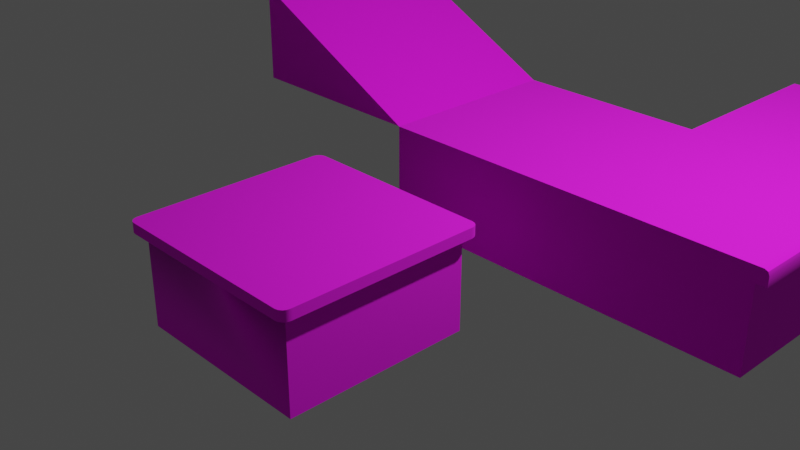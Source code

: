# Source: grid_tiles.blend  (saved by Blender 3.4.6; exported with 4.5.12 LTS)
import bpy
from mathutils import Matrix  # noqa: F401  (used for matrix-valued properties, if any)

bpy.ops.wm.read_factory_settings(use_empty=True)
scene = bpy.context.scene
scene.name = 'Scene'

# ---- collections
col_collection = bpy.data.collections.new('Collection'); scene.collection.children.link(col_collection)

# ---- images (referenced by path relative to the original .blend; pixels are not part of the script)
import os
ASSET_DIR = os.environ.get("B2B_ASSET_DIR", "")  # directory of the original .blend (textures are referenced by path, not embedded)
HERE = os.path.dirname(os.path.abspath(__file__))  # packed textures are extracted next to this script under _unpacked/

def load_image(name, relpath, width, height, colorspace="sRGB"):
    """Load a texture the original file referenced (path relative to the .blend, or extracted next to this script)."""
    p = next((c for c in (os.path.join(HERE, relpath), os.path.join(ASSET_DIR, relpath)) if relpath and os.path.exists(c)), "")
    if p:
        img = bpy.data.images.load(p, check_existing=True)
        img.name = name
    else:  # same state as the original file: an image datablock whose file is absent (Cycles renders it pink)
        img = bpy.data.images.new(name, width, height)
        img.source = "FILE"
        img.filepath = "//" + (relpath or name)
    img.colorspace_settings.name = colorspace
    return img
img_colormap = load_image('colormap', 'textures/colormap.png', 1024, 1024, 'sRGB')

# ---- materials (node trees are filled in below, after node groups)
mat_colormap = bpy.data.materials.new('colormap')
mat_colormap.use_transparent_shadow = False

# ---- node groups
ng_auto_smooth = bpy.data.node_groups.new('Auto Smooth', 'GeometryNodeTree')
_s = ng_auto_smooth.interface.new_socket(name='Geometry', in_out='OUTPUT', socket_type='NodeSocketGeometry')
_s = ng_auto_smooth.interface.new_socket(name='Geometry', in_out='INPUT', socket_type='NodeSocketGeometry')
_s = ng_auto_smooth.interface.new_socket(name='Angle', in_out='INPUT', socket_type='NodeSocketFloat')
_s.subtype = 'ANGLE'
_s.min_value = 0.0
_s.max_value = 3.142
ng_auto_smooth.is_modifier = True
_N = ng_auto_smooth.nodes; _L = ng_auto_smooth.links
n0 = _N.new('NodeGroupOutput'); n0.name = 'Group Output'; n0.location = (480, -100)
n1 = _N.new('NodeGroupInput'); n1.name = 'Group Input'; n1.location = (-420, -300)
n2 = _N.new('NodeGroupInput'); n2.name = 'Group Input.001'; n2.location = (-60, -100)
n3 = _N.new('GeometryNodeSetShadeSmooth'); n3.name = 'Set Shade Smooth'; n3.location = (120, -100)
n3.domain = 'EDGE'
n4 = _N.new('GeometryNodeSetShadeSmooth'); n4.name = 'Set Shade Smooth.001'; n4.location = (300, -100)
n5 = _N.new('GeometryNodeInputMeshEdgeAngle'); n5.name = 'Edge Angle'; n5.location = (-420, -220)
n6 = _N.new('GeometryNodeInputEdgeSmooth'); n6.name = 'Is Edge Smooth'; n6.location = (-60, -160)
n7 = _N.new('GeometryNodeInputShadeSmooth'); n7.name = 'Is Face Smooth'; n7.location = (-240, -340)
n8 = _N.new('FunctionNodeBooleanMath'); n8.name = 'Boolean Math'; n8.location = (-60, -220)
n9 = _N.new('FunctionNodeCompare'); n9.name = 'Compare'; n9.location = (-240, -180)
n9.operation = 'LESS_EQUAL'
_L.new(n5.outputs[0], n9.inputs[0])
_L.new(n4.outputs[0], n0.inputs[0])
_L.new(n1.outputs[1], n9.inputs[1])
_L.new(n9.outputs[0], n8.inputs[0])
_L.new(n7.outputs[0], n8.inputs[1])
_L.new(n2.outputs[0], n3.inputs[0])
_L.new(n6.outputs[0], n3.inputs[1])
_L.new(n3.outputs[0], n4.inputs[0])
_L.new(n8.outputs[0], n3.inputs[2])
n0.is_active_output = True

# ---- material node trees
mat_colormap.use_nodes = True; mat_colormap.node_tree.nodes.clear()
_N = mat_colormap.node_tree.nodes; _L = mat_colormap.node_tree.links
n0 = _N.new('ShaderNodeBsdfPrincipled'); n0.name = 'Principled BSDF'; n0.location = (10, 300)
n0.distribution = 'GGX'
n0.subsurface_method = 'RANDOM_WALK_SKIN'
n0.inputs[2].default_value = 1.0
n0.inputs[27].default_value = (0.0, 0.0, 0.0, 1.0)
n0.inputs[28].default_value = 1.0
n1 = _N.new('ShaderNodeOutputMaterial'); n1.name = 'Material Output'; n1.location = (320, 270)
n2 = _N.new('ShaderNodeTexImage'); n2.name = 'Image Texture'; n2.location = (-440, 210)
n2.label = 'BASE COLOR'
n2.image = img_colormap
n3 = _N.new('ShaderNodeMapping'); n3.name = 'Mapping'; n3.location = (-700, 240)
n4 = _N.new('ShaderNodeUVMap'); n4.name = 'UV Map'; n4.location = (-960, 140)
n4.uv_map = 'UVMap'
_L.new(n0.outputs[0], n1.inputs[0])
_L.new(n2.outputs[0], n0.inputs[0])
_L.new(n3.outputs[0], n2.inputs[0])
_L.new(n4.outputs[0], n3.inputs[0])
n1.is_active_output = True

# ---- world
world_world = bpy.data.worlds.new('World'); scene.world = world_world
world_world.use_nodes = True; world_world.node_tree.nodes.clear()
_N = world_world.node_tree.nodes; _L = world_world.node_tree.links
n0 = _N.new('ShaderNodeOutputWorld'); n0.name = 'World Output'; n0.location = (300, 300)
n1 = _N.new('ShaderNodeBackground'); n1.name = 'Background'; n1.location = (10, 300)
n1.inputs[0].default_value = (0.05088, 0.05088, 0.05088, 1.0)
_L.new(n1.outputs[0], n0.inputs[0])
n0.is_active_output = True
world_world.color = (0.05088, 0.05088, 0.05088)
world_world.use_sun_shadow = False
world_world.sun_shadow_jitter_overblur = 0.0

# ---- cameras
cam_camera = bpy.data.cameras.new('Camera')
cam_camera.clip_end = 100.0
cam_camera.ortho_scale = 7.314

# ---- lights
light_light = bpy.data.lights.new('Light', 'POINT')
light_light.transmission_factor = 0.0
light_light.energy = 1000.0
light_light.shadow_soft_size = 0.1
light_light.shadow_maximum_resolution = 0.006
light_light.use_absolute_resolution = True

# ---- meshes
me_cube = bpy.data.meshes.new('Cube')
me_cube.from_pydata([(0.0, 0.0, 0.0), (0.0, 0.0, 1.0), (0.0, 2.0, 0.0), (0.0, 2.0, 1.0), (2.0, 0.0, 0.0), (2.0, 0.0, 1.0), (2.0, 2.0, 0.0), (2.0, 2.0, 1.0)], [], [(0, 1, 3, 2), (2, 3, 7, 6), (6, 7, 5, 4), (4, 5, 1, 0), (2, 6, 4, 0), (7, 3, 1, 5)])
_uv = me_cube.uv_layers.new(name='UVMap')
_uv.uv.foreach_set('vector', [0.5418, 0.04565, 0.5418, 0.04565, 0.5418, 0.04565, 0.5418, 0.04565, 0.5418, 0.04565, 0.5418, 0.04565, 0.5418, 0.04565, 0.5418, 0.04565, 0.5418, 0.04565, 0.5418, 0.04565, 0.5418, 0.04565, 0.5418, 0.04565, 0.5418, 0.04565, 0.5418, 0.04565, 0.5418, 0.04565, 0.5418, 0.04565, 0.5418, 0.04565, 0.5418, 0.04565, 0.5418, 0.04565, 0.5418, 0.04565, 0.9426, 0.2412, 0.9426, 0.2412, 0.9426, 0.2412, 0.9426, 0.2412])
me_cube.materials.append(mat_colormap)
me_cube.update()
me_cube_001 = bpy.data.meshes.new('Cube.001')
me_cube_001.from_pydata([(0.0, 0.0, 0.0), (0.0, 0.0, 1.0), (0.0, 2.0, 0.0), (0.0, 2.0, 1.0), (0.0, 0.0, 0.85), (0.0, 2.0, 0.85), (2.0, 2.0, 0.85), (2.0, 0.0, 0.85), (1.9, 2.0, 0.0), (1.9, 2.0, 1.0), (1.9, 0.0, 0.0), (1.9, 0.0, 1.0), (1.9, 0.0, 0.85), (1.9, 2.0, 0.85), (2.0, 0.0, 0.9508), (1.951, 0.0, 1.0), (1.986, 0.0, 0.9856), (1.951, 2.0, 1.0), (2.0, 2.0, 0.9508), (1.986, 2.0, 0.9856)], [], [(4, 1, 3, 5), (7, 14, 16, 15, 11, 12), (12, 11, 1, 4), (9, 3, 1, 11), (10, 12, 4, 0), (7, 12, 13, 6), (0, 4, 5, 2), (2, 5, 13, 8), (12, 10, 8, 13), (6, 18, 14, 7), (2, 8, 10, 0), (13, 9, 17, 19, 18, 6), (5, 3, 9, 13), (17, 15, 16, 19), (19, 16, 14, 18), (17, 9, 11, 15)])
me_cube_001.polygons.foreach_set('use_smooth', [True] * 16)
_uv = me_cube_001.uv_layers.new(name='UVMap')
_uv.uv.foreach_set('vector', [0.5418, 0.04565, 0.5418, 0.04565, 0.5418, 0.04565, 0.5418, 0.04565, 0.9426, 0.2412, 0.9426, 0.2412, 0.9426, 0.2412, 0.9426, 0.2412, 0.9426, 0.2412, 0.9426, 0.2412, 0.5418, 0.04565, 0.5418, 0.04565, 0.5418, 0.04565, 0.5418, 0.04565, 0.9426, 0.2412, 0.9426, 0.2412, 0.9426, 0.2412, 0.9426, 0.2412, 0.5418, 0.04565, 0.5418, 0.04565, 0.5418, 0.04565, 0.5418, 0.04565, 0.9426, 0.2412, 0.9426, 0.2412, 0.9426, 0.2412, 0.9426, 0.2412, 0.5418, 0.04565, 0.5418, 0.04565, 0.5418, 0.04565, 0.5418, 0.04565, 0.5418, 0.04565, 0.5418, 0.04565, 0.5418, 0.04565, 0.5418, 0.04565, 0.5418, 0.04565, 0.5418, 0.04565, 0.5418, 0.04565, 0.5418, 0.04565, 0.9426, 0.2412, 0.9426, 0.2412, 0.9426, 0.2412, 0.9426, 0.2412, 0.5418, 0.04565, 0.5418, 0.04565, 0.5418, 0.04565, 0.5418, 0.04565, 0.9426, 0.2412, 0.9426, 0.2412, 0.9426, 0.2412, 0.9426, 0.2412, 0.9426, 0.2412, 0.9426, 0.2412, 0.5418, 0.04565, 0.5418, 0.04565, 0.5418, 0.04565, 0.5418, 0.04565, 0.9426, 0.2412, 0.9426, 0.2412, 0.9426, 0.2412, 0.9426, 0.2412, 0.9426, 0.2412, 0.9426, 0.2412, 0.9426, 0.2412, 0.9426, 0.2412, 0.9426, 0.2412, 0.9426, 0.2412, 0.9426, 0.2412, 0.9426, 0.2412])
me_cube_001.materials.append(mat_colormap)
me_cube_001.update()
me_cube_003 = bpy.data.meshes.new('Cube.003')
me_cube_003.from_pydata([(0.0, 2.0, 0.0), (0.0, 2.0, 1.0), (0.0, 2.0, 0.85), (2.0, 2.0, 0.85), (1.9, 2.0, 0.0), (1.9, 2.0, 1.0), (1.9, 2.0, 0.85), (1.951, 2.0, 1.0), (2.0, 2.0, 0.9508), (1.986, 2.0, 0.9856), (0.0, 0.1, 0.0), (0.0, 0.1, 1.0), (2.0, 0.1, 0.85), (0.0, 0.1, 0.85), (1.9, 0.1, 0.85), (1.9, 0.1, 1.0), (1.9, 0.1, 0.0), (1.951, 0.1, 1.0), (1.986, 0.1, 0.9856), (2.0, 0.1, 0.9508), (1.992, 0.06173, 0.85), (1.9, 0.1, 0.85), (1.9, 0.1, 1.0), (1.947, 0.08054, 1.0), (1.979, 0.06724, 0.9856), (1.992, 0.06173, 0.9508), (1.971, 0.02929, 0.85), (1.9, 0.1, 0.85), (1.9, 0.1, 1.0), (1.936, 0.06405, 1.0), (1.961, 0.03947, 0.9856), (1.971, 0.02929, 0.9508), (1.938, 0.007611, 0.85), (1.9, 0.1, 0.85), (1.9, 0.1, 1.0), (1.919, 0.05303, 1.0), (1.933, 0.02091, 0.9856), (1.938, 0.007611, 0.9508), (1.9, -8.941e-07, 0.85), (1.9, 0.1, 0.85), (1.9, 0.1, 1.0), (1.9, 0.04916, 1.0), (1.9, 0.0144, 0.9856), (1.9, -8.941e-07, 0.9508), (0.9, -8.504e-07, 0.85), (0.9, 0.1, 0.85), (0.9, 0.1, 1.0), (0.9, 0.04916, 1.0), (0.9, 0.0144, 0.9856), (0.9, -8.504e-07, 0.9508), (-1.192e-07, -8.11e-07, 0.85), (0.0, 0.1, 0.85), (0.0, 0.1, 1.0), (-2.384e-07, 0.04916, 1.0), (-1.192e-07, 0.0144, 0.9856), (-1.192e-07, -8.11e-07, 0.9508)], [], [(13, 11, 1, 2), (12, 14, 6, 3), (10, 13, 2, 0), (0, 2, 6, 4), (14, 16, 4, 6), (6, 5, 7, 9, 8, 3), (2, 1, 5, 6), (7, 5, 15, 17), (9, 18, 19, 8), (7, 17, 18, 9), (0, 4, 16, 10), (3, 8, 19, 12), (5, 1, 11, 15), (12, 19, 25, 20), (18, 17, 23, 24), (17, 15, 22, 23), (14, 12, 20, 21), (19, 18, 24, 25), (20, 25, 31, 26), (25, 24, 30, 31), (21, 20, 26, 27), (24, 23, 29, 30), (23, 22, 28, 29), (26, 31, 37, 32), (31, 30, 36, 37), (27, 26, 32, 33), (30, 29, 35, 36), (29, 28, 34, 35), (32, 37, 43, 38), (37, 36, 42, 43), (33, 32, 38, 39), (36, 35, 41, 42), (35, 34, 40, 41), (10, 16, 14, 13), (39, 38, 44, 45), (42, 41, 47, 48), (41, 40, 46, 47), (38, 43, 49, 44), (43, 42, 48, 49), (44, 49, 55, 50), (49, 48, 54, 55), (45, 44, 50, 51), (48, 47, 53, 54), (47, 46, 52, 53)])
me_cube_003.polygons.foreach_set('use_smooth', [True] * 44)
_uv = me_cube_003.uv_layers.new(name='UVMap')
_uv.uv.foreach_set('vector', [0.5418, 0.04565, 0.5418, 0.04565, 0.5418, 0.04565, 0.5418, 0.04565, 0.9426, 0.2412, 0.9426, 0.2412, 0.9426, 0.2412, 0.9426, 0.2412, 0.5418, 0.04565, 0.5418, 0.04565, 0.5418, 0.04565, 0.5418, 0.04565, 0.5418, 0.04565, 0.5418, 0.04565, 0.5418, 0.04565, 0.5418, 0.04565, 0.5418, 0.04565, 0.5418, 0.04565, 0.5418, 0.04565, 0.5418, 0.04565, 0.9426, 0.2412, 0.9426, 0.2412, 0.9426, 0.2412, 0.9426, 0.2412, 0.9426, 0.2412, 0.9426, 0.2412, 0.5418, 0.04565, 0.5418, 0.04565, 0.5418, 0.04565, 0.5418, 0.04565, 0.9426, 0.2412, 0.9426, 0.2412, 0.9426, 0.2412, 0.9426, 0.2412, 0.9426, 0.2412, 0.9426, 0.2412, 0.9426, 0.2412, 0.9426, 0.2412, 0.9426, 0.2412, 0.9426, 0.2412, 0.9426, 0.2412, 0.9426, 0.2412, 0.5418, 0.04565, 0.5418, 0.04565, 0.5418, 0.04565, 0.5418, 0.04565, 0.9426, 0.2412, 0.9426, 0.2412, 0.9426, 0.2412, 0.9426, 0.2412, 0.9426, 0.2412, 0.9426, 0.2412, 0.9426, 0.2412, 0.9426, 0.2412, 0.9426, 0.2412, 0.9426, 0.2412, 0.9426, 0.2412, 0.9426, 0.2412, 0.9426, 0.2412, 0.9426, 0.2412, 0.9426, 0.2412, 0.9426, 0.2412, 0.9426, 0.2412, 0.9426, 0.2412, 0.9426, 0.2412, 0.9426, 0.2412, 0.9426, 0.2412, 0.9426, 0.2412, 0.9426, 0.2412, 0.9426, 0.2412, 0.9426, 0.2412, 0.9426, 0.2412, 0.9426, 0.2412, 0.9426, 0.2412, 0.9426, 0.2412, 0.9426, 0.2412, 0.9426, 0.2412, 0.9426, 0.2412, 0.9426, 0.2412, 0.9426, 0.2412, 0.9426, 0.2412, 0.9426, 0.2412, 0.9426, 0.2412, 0.9426, 0.2412, 0.9426, 0.2412, 0.9426, 0.2412, 0.9426, 0.2412, 0.9426, 0.2412, 0.9426, 0.2412, 0.9426, 0.2412, 0.9426, 0.2412, 0.9426, 0.2412, 0.9426, 0.2412, 0.9426, 0.2412, 0.9426, 0.2412, 0.9426, 0.2412, 0.9426, 0.2412, 0.9426, 0.2412, 0.9426, 0.2412, 0.9426, 0.2412, 0.9426, 0.2412, 0.9426, 0.2412, 0.9426, 0.2412, 0.9426, 0.2412, 0.9426, 0.2412, 0.9426, 0.2412, 0.9426, 0.2412, 0.9426, 0.2412, 0.9426, 0.2412, 0.9426, 0.2412, 0.9426, 0.2412, 0.9426, 0.2412, 0.9426, 0.2412, 0.9426, 0.2412, 0.9426, 0.2412, 0.9426, 0.2412, 0.9426, 0.2412, 0.9426, 0.2412, 0.9426, 0.2412, 0.9426, 0.2412, 0.9426, 0.2412, 0.9426, 0.2412, 0.9426, 0.2412, 0.9426, 0.2412, 0.9426, 0.2412, 0.9426, 0.2412, 0.9426, 0.2412, 0.9426, 0.2412, 0.9426, 0.2412, 0.9426, 0.2412, 0.9426, 0.2412, 0.9426, 0.2412, 0.9426, 0.2412, 0.9426, 0.2412, 0.5418, 0.04565, 0.5418, 0.04565, 0.5418, 0.04565, 0.5418, 0.04565, 0.9426, 0.2412, 0.9426, 0.2412, 0.9426, 0.2412, 0.9426, 0.2412, 0.9426, 0.2412, 0.9426, 0.2412, 0.9426, 0.2412, 0.9426, 0.2412, 0.9426, 0.2412, 0.9426, 0.2412, 0.9426, 0.2412, 0.9426, 0.2412, 0.9426, 0.2412, 0.9426, 0.2412, 0.9426, 0.2412, 0.9426, 0.2412, 0.9426, 0.2412, 0.9426, 0.2412, 0.9426, 0.2412, 0.9426, 0.2412, 0.9426, 0.2412, 0.9426, 0.2412, 0.9426, 0.2412, 0.9426, 0.2412, 0.9426, 0.2412, 0.9426, 0.2412, 0.9426, 0.2412, 0.9426, 0.2412, 0.9426, 0.2412, 0.9426, 0.2412, 0.9426, 0.2412, 0.9426, 0.2412, 0.9426, 0.2412, 0.9426, 0.2412, 0.9426, 0.2412, 0.9426, 0.2412, 0.9426, 0.2412, 0.9426, 0.2412, 0.9426, 0.2412, 0.9426, 0.2412])
me_cube_003.materials.append(mat_colormap)
me_cube_003.update()
me_cube_005 = bpy.data.meshes.new('Cube.005')
me_cube_005.from_pydata([(0.0, 0.0, 0.0), (0.0, 0.0, 1.0), (0.0, 2.0, 0.0), (0.0, 2.0, 1.0), (2.0, 0.0, 0.0), (2.0, 2.0, 0.0)], [], [(0, 1, 3, 2), (2, 3, 5), (4, 1, 0), (2, 5, 4, 0), (5, 3, 1, 4)])
_uv = me_cube_005.uv_layers.new(name='UVMap')
_uv.uv.foreach_set('vector', [0.5418, 0.04565, 0.5418, 0.04565, 0.5418, 0.04565, 0.5418, 0.04565, 0.5418, 0.04565, 0.5418, 0.04565, 0.5418, 0.04565, 0.5418, 0.04565, 0.5418, 0.04565, 0.5418, 0.04565, 0.5418, 0.04565, 0.5418, 0.04565, 0.5418, 0.04565, 0.5418, 0.04565, 0.9426, 0.2412, 0.9426, 0.2412, 0.9426, 0.2412, 0.9426, 0.2412])
me_cube_005.materials.append(mat_colormap)
me_cube_005.update()
me_cube_006 = bpy.data.meshes.new('Cube.006')
me_cube_006.from_pydata([(1.905, 1.905, 0.9), (0.0, 0.1, 1.0), (2.0, 0.1, 1.0), (2.0, 0.1, 0.9), (0.0, 0.1, 0.9), (0.0, 1.905, 1.0), (0.1, 0.1, 0.9), (0.0, 1.905, 0.9), (2.0, 1.905, 1.0), (2.0, 1.905, 0.9), (0.1, 2.0, 1.0), (0.1, 0.0, 1.0), (0.1, 0.0, 0.9), (0.1, 2.0, 0.9), (0.1, 0.1, 1.0), (0.1, 0.1, 0.0), (0.1, 1.905, 0.0), (0.1, 1.905, 1.0), (1.905, 2.0, 1.0), (0.1, 1.905, 0.9), (1.905, 2.0, 0.9), (1.905, 0.1, 1.0), (1.905, 1.905, 1.0), (1.905, 0.1, 0.9), (1.905, 0.0, 1.0), (1.905, 0.0, 0.9), (1.905, 0.1, 0.0), (1.905, 1.905, 0.0), (0.0, 0.07927, 1.0), (0.07927, 0.0, 1.0), (0.006034, 0.04894, 1.0), (0.02322, 0.02322, 1.0), (0.04894, 0.006034, 1.0), (0.07927, 2.0, 1.0), (0.0, 1.921, 1.0), (0.04894, 1.994, 1.0), (0.02322, 1.977, 1.0), (0.006034, 1.951, 1.0), (1.921, 0.0, 1.0), (2.0, 0.07927, 1.0), (1.951, 0.006034, 1.0), (1.977, 0.02322, 1.0), (1.994, 0.04894, 1.0), (2.0, 1.921, 1.0), (1.921, 2.0, 1.0), (1.994, 1.951, 1.0), (1.977, 1.977, 1.0), (1.951, 1.994, 1.0), (0.07927, 0.0, 0.9), (0.0, 0.07927, 0.9), (0.04894, 0.006034, 0.9), (0.02322, 0.02322, 0.9), (0.006034, 0.04894, 0.9), (0.0, 1.921, 0.9), (0.07927, 2.0, 0.9), (0.006034, 1.951, 0.9), (0.02322, 1.977, 0.9), (0.04894, 1.994, 0.9), (1.921, 2.0, 0.9), (2.0, 1.921, 0.9), (1.951, 1.994, 0.9), (1.977, 1.977, 0.9), (1.994, 1.951, 0.9), (2.0, 0.07927, 0.9), (1.921, 0.0, 0.9), (1.994, 0.04894, 0.9), (1.977, 0.02322, 0.9), (1.951, 0.006034, 0.9)], [], [(54, 33, 10, 13), (59, 43, 8, 9), (64, 38, 24, 25), (14, 1, 28, 30, 31, 32, 29, 11), (63, 65, 66, 67, 64, 25, 23, 3), (10, 33, 35, 36, 37, 34, 5, 17), (17, 5, 1, 14), (58, 60, 61, 62, 59, 9, 0, 20), (9, 8, 2, 3), (12, 11, 29, 48), (48, 50, 51, 52, 49, 4, 6, 12), (19, 0, 23, 6), (7, 5, 34, 53), (6, 4, 7, 19), (4, 1, 5, 7), (18, 10, 17, 22), (53, 55, 56, 57, 54, 13, 19, 7), (26, 15, 6, 23), (22, 17, 14, 21), (20, 0, 19, 13), (9, 3, 23, 0), (21, 14, 11, 24), (16, 27, 0, 19), (25, 24, 11, 12), (2, 21, 24, 38, 40, 41, 42, 39), (43, 45, 46, 47, 44, 18, 22, 8), (3, 2, 39, 63), (12, 6, 23, 25), (8, 22, 21, 2), (20, 18, 44, 58), (15, 16, 19, 6), (16, 15, 26, 27), (27, 26, 23, 0), (13, 10, 18, 20), (48, 29, 32, 50), (50, 32, 31, 51), (51, 31, 30, 52), (52, 30, 28, 49), (33, 54, 57, 35), (35, 57, 56, 36), (36, 56, 55, 37), (37, 55, 53, 34), (43, 59, 62, 45), (45, 62, 61, 46), (46, 61, 60, 47), (47, 60, 58, 44), (38, 64, 67, 40), (40, 67, 66, 41), (41, 66, 65, 42), (42, 65, 63, 39), (49, 28, 1, 4)])
me_cube_006.polygons.foreach_set('use_smooth', [True] * 51)
_uv = me_cube_006.uv_layers.new(name='UVMap')
_uv.uv.foreach_set('vector', [0.9437, 0.243, 0.9437, 0.243, 0.9437, 0.243, 0.9437, 0.243, 0.9437, 0.243, 0.9437, 0.243, 0.9437, 0.243, 0.9437, 0.243, 0.9437, 0.243, 0.9437, 0.243, 0.9437, 0.243, 0.9437, 0.243, 0.9426, 0.2412, 0.9426, 0.2412, 0.9426, 0.2412, 0.9426, 0.2412, 0.9426, 0.2412, 0.9426, 0.2412, 0.9426, 0.2412, 0.9426, 0.2412, 0.9437, 0.243, 0.9437, 0.243, 0.9437, 0.243, 0.9437, 0.243, 0.9437, 0.243, 0.9437, 0.243, 0.9437, 0.243, 0.9437, 0.243, 0.9426, 0.2412, 0.9426, 0.2412, 0.9426, 0.2412, 0.9426, 0.2412, 0.9426, 0.2412, 0.9426, 0.2412, 0.9426, 0.2412, 0.9426, 0.2412, 0.9426, 0.2412, 0.9426, 0.2412, 0.9426, 0.2412, 0.9426, 0.2412, 0.9437, 0.243, 0.9437, 0.243, 0.9437, 0.243, 0.9437, 0.243, 0.9437, 0.243, 0.9437, 0.243, 0.9437, 0.243, 0.9437, 0.243, 0.9437, 0.243, 0.9437, 0.243, 0.9437, 0.243, 0.9437, 0.243, 0.9437, 0.243, 0.9437, 0.243, 0.9437, 0.243, 0.9437, 0.243, 0.9437, 0.243, 0.9437, 0.243, 0.9437, 0.243, 0.9437, 0.243, 0.9437, 0.243, 0.9437, 0.243, 0.9437, 0.243, 0.9437, 0.243, 0.5418, 0.04565, 0.5418, 0.04565, 0.5418, 0.04565, 0.5418, 0.04565, 0.9437, 0.243, 0.9437, 0.243, 0.9437, 0.243, 0.9437, 0.243, 0.9437, 0.243, 0.9437, 0.243, 0.9437, 0.243, 0.9437, 0.243, 0.9437, 0.243, 0.9437, 0.243, 0.9437, 0.243, 0.9437, 0.243, 0.9426, 0.2412, 0.9426, 0.2412, 0.9426, 0.2412, 0.9426, 0.2412, 0.9437, 0.243, 0.9437, 0.243, 0.9437, 0.243, 0.9437, 0.243, 0.9437, 0.243, 0.9437, 0.243, 0.9437, 0.243, 0.9437, 0.243, 0.5418, 0.04565, 0.5418, 0.04565, 0.5418, 0.04565, 0.5418, 0.04565, 0.9426, 0.2412, 0.9426, 0.2412, 0.9426, 0.2412, 0.9426, 0.2412, 0.9437, 0.243, 0.9437, 0.243, 0.9437, 0.243, 0.9437, 0.243, 0.9437, 0.243, 0.9437, 0.243, 0.9437, 0.243, 0.9437, 0.243, 0.9426, 0.2412, 0.9426, 0.2412, 0.9426, 0.2412, 0.9426, 0.2412, 0.5418, 0.04565, 0.5418, 0.04565, 0.5418, 0.04565, 0.5418, 0.04565, 0.9437, 0.243, 0.9437, 0.243, 0.9437, 0.243, 0.9437, 0.243, 0.9426, 0.2412, 0.9426, 0.2412, 0.9426, 0.2412, 0.9426, 0.2412, 0.9426, 0.2412, 0.9426, 0.2412, 0.9426, 0.2412, 0.9426, 0.2412, 0.9426, 0.2412, 0.9426, 0.2412, 0.9426, 0.2412, 0.9426, 0.2412, 0.9426, 0.2412, 0.9426, 0.2412, 0.9426, 0.2412, 0.9426, 0.2412, 0.9437, 0.243, 0.9437, 0.243, 0.9437, 0.243, 0.9437, 0.243, 0.9437, 0.243, 0.9437, 0.243, 0.9437, 0.243, 0.9437, 0.243, 0.9426, 0.2412, 0.9426, 0.2412, 0.9426, 0.2412, 0.9426, 0.2412, 0.9437, 0.243, 0.9437, 0.243, 0.9437, 0.243, 0.9437, 0.243, 0.5418, 0.04565, 0.5418, 0.04565, 0.5418, 0.04565, 0.5418, 0.04565, 0.5418, 0.04565, 0.5418, 0.04565, 0.5418, 0.04565, 0.5418, 0.04565, 0.5418, 0.04565, 0.5418, 0.04565, 0.5418, 0.04565, 0.5418, 0.04565, 0.9437, 0.243, 0.9437, 0.243, 0.9437, 0.243, 0.9437, 0.243, 0.9437, 0.243, 0.9437, 0.243, 0.9437, 0.243, 0.9437, 0.243, 0.9437, 0.243, 0.9437, 0.243, 0.9437, 0.243, 0.9437, 0.243, 0.9437, 0.243, 0.9437, 0.243, 0.9437, 0.243, 0.9437, 0.243, 0.9437, 0.243, 0.9437, 0.243, 0.9437, 0.243, 0.9437, 0.243, 0.9437, 0.243, 0.9437, 0.243, 0.9437, 0.243, 0.9437, 0.243, 0.9437, 0.243, 0.9437, 0.243, 0.9437, 0.243, 0.9437, 0.243, 0.9437, 0.243, 0.9437, 0.243, 0.9437, 0.243, 0.9437, 0.243, 0.9437, 0.243, 0.9437, 0.243, 0.9437, 0.243, 0.9437, 0.243, 0.9437, 0.243, 0.9437, 0.243, 0.9437, 0.243, 0.9437, 0.243, 0.9437, 0.243, 0.9437, 0.243, 0.9437, 0.243, 0.9437, 0.243, 0.9437, 0.243, 0.9437, 0.243, 0.9437, 0.243, 0.9437, 0.243, 0.9437, 0.243, 0.9437, 0.243, 0.9437, 0.243, 0.9437, 0.243, 0.9437, 0.243, 0.9437, 0.243, 0.9437, 0.243, 0.9437, 0.243, 0.9437, 0.243, 0.9437, 0.243, 0.9437, 0.243, 0.9437, 0.243, 0.9437, 0.243, 0.9437, 0.243, 0.9437, 0.243, 0.9437, 0.243, 0.9437, 0.243, 0.9437, 0.243, 0.9437, 0.243, 0.9437, 0.243, 0.9437, 0.243, 0.9437, 0.243, 0.9437, 0.243, 0.9437, 0.243])
me_cube_006.materials.append(mat_colormap)
me_cube_006.update()

# ---- objects
ob_light = bpy.data.objects.new('Light', light_light)
ob_camera = bpy.data.objects.new('Camera', cam_camera)
ob_tile_center = bpy.data.objects.new('tile_center', me_cube)
ob_tile_center_left = bpy.data.objects.new('tile_center_left', me_cube_001)
ob_tile_center_left_002 = bpy.data.objects.new('tile_center_left.002', me_cube_003)
ob_ramp = bpy.data.objects.new('ramp', me_cube_005)
ob_tile_center_001 = bpy.data.objects.new('tile_center.001', me_cube_006)

# ---- transforms, parenting, visibility, modifiers, constraints
ob_light.location = (4.076, 1.005, 5.904)
ob_light.rotation_euler = (0.6503, 0.05522, 1.866)
ob_light.lock_rotations_4d = False
ob_light.empty_display_type = 'ARROWS'
ob_light.color = (0.0, 0.0, 0.0, 0.0)
ob_light.lineart.crease_threshold = 0.0
ob_camera.location = (7.359, -6.926, 4.958)
ob_camera.rotation_euler = (1.109, 0.0, 0.8149)
ob_camera.lock_rotations_4d = False
ob_camera.empty_display_type = 'ARROWS'
ob_camera.color = (0.0, 0.0, 0.0, 0.0)
ob_camera.display_type = 'WIRE'
ob_camera.lineart.crease_threshold = 0.0
ob_tile_center.location = (0.0, 0.0, 0.0)
ob_tile_center_left.location = (2.0, 0.0, 0.0)
_m = ob_tile_center_left.modifiers.new('Auto Smooth', 'NODES')
_m.node_group = ng_auto_smooth
_gi = [s.identifier for s in ng_auto_smooth.interface.items_tree if s.item_type == 'SOCKET' and s.in_out == 'INPUT']
_m[_gi[1]] = 0.5236  # Angle
ob_tile_center_left_002.location = (4.0, 2.0, 0.0)
ob_tile_center_left_002.rotation_euler = (0.0, -0.0, 1.571)
_m = ob_tile_center_left_002.modifiers.new('Auto Smooth', 'NODES')
_m.node_group = ng_auto_smooth
_gi = [s.identifier for s in ng_auto_smooth.interface.items_tree if s.item_type == 'SOCKET' and s.in_out == 'INPUT']
_m[_gi[1]] = 0.5236  # Angle
ob_ramp.location = (-2.0, 0.0, 1.0)
ob_tile_center_001.location = (0.0, -3.0, 0.0)
_m = ob_tile_center_001.modifiers.new('Auto Smooth', 'NODES')
_m.node_group = ng_auto_smooth
_gi = [s.identifier for s in ng_auto_smooth.interface.items_tree if s.item_type == 'SOCKET' and s.in_out == 'INPUT']
_m[_gi[1]] = 0.5236  # Angle

# ---- collection membership
col_collection.objects.link(ob_light)
col_collection.objects.link(ob_camera)
col_collection.objects.link(ob_tile_center)
col_collection.objects.link(ob_tile_center_left)
col_collection.objects.link(ob_tile_center_left_002)
col_collection.objects.link(ob_ramp)
col_collection.objects.link(ob_tile_center_001)

# ---- scene / render settings (as saved in the file)
scene.camera = ob_camera
scene.frame_start = 1; scene.frame_end = 250; scene.frame_set(1)
scene.render.engine = 'BLENDER_EEVEE_NEXT'
scene.cycles.sampling_pattern = 'TABULATED_SOBOL'
scene.cycles.use_light_tree = False
scene.view_settings.view_transform = 'Filmic'
bpy.context.view_layer.update()
